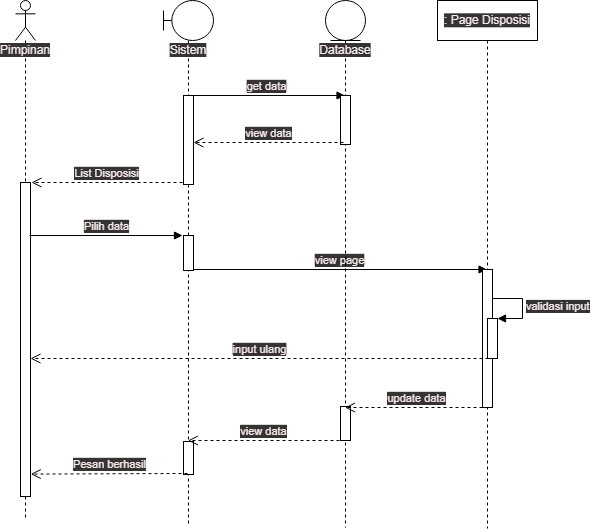

The diagram above was exported from draw.io. Its source (the exported page's mxGraphModel, read from the mxfile embedded in the PNG):
<mxGraphModel dx="1966" dy="696" grid="0" gridSize="10" guides="1" tooltips="1" connect="1" arrows="1" fold="1" page="0" pageScale="1" pageWidth="827" pageHeight="1169" math="0" shadow="0">
  <root>
    <mxCell id="0" />
    <mxCell id="1" parent="0" />
    <mxCell id="Sq-j4CnxWgx9WEj6zc6Q-1" value="Pimpinan" style="shape=umlLifeline;participant=umlActor;perimeter=lifelinePerimeter;whiteSpace=wrap;html=1;container=1;collapsible=0;recursiveResize=0;verticalAlign=top;spacingTop=36;outlineConnect=0;" parent="1" vertex="1">
      <mxGeometry x="-150" y="23" width="20" height="518" as="geometry" />
    </mxCell>
    <mxCell id="n5spkmNFfS-KyAjIW6Xg-10" value="" style="html=1;points=[];perimeter=orthogonalPerimeter;" parent="Sq-j4CnxWgx9WEj6zc6Q-1" vertex="1">
      <mxGeometry x="5" y="182" width="10" height="314" as="geometry" />
    </mxCell>
    <mxCell id="Sq-j4CnxWgx9WEj6zc6Q-2" value="Sistem" style="shape=umlLifeline;participant=umlBoundary;perimeter=lifelinePerimeter;whiteSpace=wrap;html=1;container=1;collapsible=0;recursiveResize=0;verticalAlign=top;spacingTop=36;outlineConnect=0;" parent="1" vertex="1">
      <mxGeometry x="-2" y="23" width="50" height="524" as="geometry" />
    </mxCell>
    <mxCell id="n5spkmNFfS-KyAjIW6Xg-4" value="get data" style="html=1;verticalAlign=bottom;endArrow=block;rounded=0;" parent="Sq-j4CnxWgx9WEj6zc6Q-2" target="Sq-j4CnxWgx9WEj6zc6Q-3" edge="1">
      <mxGeometry width="80" relative="1" as="geometry">
        <mxPoint x="25" y="95" as="sourcePoint" />
        <mxPoint x="105" y="95" as="targetPoint" />
      </mxGeometry>
    </mxCell>
    <mxCell id="n5spkmNFfS-KyAjIW6Xg-8" value="view page" style="html=1;verticalAlign=bottom;endArrow=block;rounded=0;" parent="Sq-j4CnxWgx9WEj6zc6Q-2" target="Sq-j4CnxWgx9WEj6zc6Q-4" edge="1">
      <mxGeometry width="80" relative="1" as="geometry">
        <mxPoint x="29" y="269" as="sourcePoint" />
        <mxPoint x="109" y="269" as="targetPoint" />
      </mxGeometry>
    </mxCell>
    <mxCell id="n5spkmNFfS-KyAjIW6Xg-9" value="" style="html=1;points=[];perimeter=orthogonalPerimeter;" parent="Sq-j4CnxWgx9WEj6zc6Q-2" vertex="1">
      <mxGeometry x="20" y="95" width="10" height="89" as="geometry" />
    </mxCell>
    <mxCell id="HjsfJruPFYcQ87qClPXG-6" value="" style="html=1;points=[];perimeter=orthogonalPerimeter;" parent="Sq-j4CnxWgx9WEj6zc6Q-2" vertex="1">
      <mxGeometry x="20" y="235" width="10" height="35" as="geometry" />
    </mxCell>
    <mxCell id="-80W5O26qA5o0CsAwDLN-1" value="" style="html=1;points=[];perimeter=orthogonalPerimeter;" parent="Sq-j4CnxWgx9WEj6zc6Q-2" vertex="1">
      <mxGeometry x="20" y="441" width="10" height="33" as="geometry" />
    </mxCell>
    <mxCell id="Sq-j4CnxWgx9WEj6zc6Q-3" value="Database" style="shape=umlLifeline;participant=umlEntity;perimeter=lifelinePerimeter;whiteSpace=wrap;html=1;container=1;collapsible=0;recursiveResize=0;verticalAlign=top;spacingTop=36;outlineConnect=0;" parent="1" vertex="1">
      <mxGeometry x="160" y="23" width="40" height="527" as="geometry" />
    </mxCell>
    <mxCell id="HjsfJruPFYcQ87qClPXG-1" value="" style="html=1;points=[];perimeter=orthogonalPerimeter;" parent="Sq-j4CnxWgx9WEj6zc6Q-3" vertex="1">
      <mxGeometry x="15" y="95" width="10" height="49" as="geometry" />
    </mxCell>
    <mxCell id="HjsfJruPFYcQ87qClPXG-2" value="" style="html=1;points=[];perimeter=orthogonalPerimeter;" parent="Sq-j4CnxWgx9WEj6zc6Q-3" vertex="1">
      <mxGeometry x="15" y="406" width="10" height="34" as="geometry" />
    </mxCell>
    <mxCell id="Sq-j4CnxWgx9WEj6zc6Q-4" value=": Page Disposisi" style="shape=umlLifeline;perimeter=lifelinePerimeter;whiteSpace=wrap;html=1;container=1;collapsible=0;recursiveResize=0;outlineConnect=0;" parent="1" vertex="1">
      <mxGeometry x="272" y="23" width="100" height="528" as="geometry" />
    </mxCell>
    <mxCell id="W49yFZXwp1iNBd-t82Kc-1" value="" style="html=1;points=[];perimeter=orthogonalPerimeter;" parent="Sq-j4CnxWgx9WEj6zc6Q-4" vertex="1">
      <mxGeometry x="45" y="269" width="10" height="138" as="geometry" />
    </mxCell>
    <mxCell id="W49yFZXwp1iNBd-t82Kc-4" value="" style="html=1;points=[];perimeter=orthogonalPerimeter;" parent="Sq-j4CnxWgx9WEj6zc6Q-4" vertex="1">
      <mxGeometry x="50" y="318" width="10" height="40" as="geometry" />
    </mxCell>
    <mxCell id="W49yFZXwp1iNBd-t82Kc-5" value="validasi input" style="edgeStyle=orthogonalEdgeStyle;html=1;align=left;spacingLeft=2;endArrow=block;rounded=0;entryX=1;entryY=0;" parent="Sq-j4CnxWgx9WEj6zc6Q-4" target="W49yFZXwp1iNBd-t82Kc-4" edge="1">
      <mxGeometry relative="1" as="geometry">
        <mxPoint x="55" y="298" as="sourcePoint" />
        <Array as="points">
          <mxPoint x="85" y="298" />
        </Array>
      </mxGeometry>
    </mxCell>
    <mxCell id="n5spkmNFfS-KyAjIW6Xg-5" value="view data" style="html=1;verticalAlign=bottom;endArrow=open;dashed=1;endSize=8;rounded=0;" parent="1" edge="1">
      <mxGeometry relative="1" as="geometry">
        <mxPoint x="178" y="165" as="sourcePoint" />
        <mxPoint x="28" y="165" as="targetPoint" />
      </mxGeometry>
    </mxCell>
    <mxCell id="n5spkmNFfS-KyAjIW6Xg-6" value="List Disposisi" style="html=1;verticalAlign=bottom;endArrow=open;dashed=1;endSize=8;rounded=0;" parent="1" edge="1">
      <mxGeometry relative="1" as="geometry">
        <mxPoint x="17" y="205" as="sourcePoint" />
        <mxPoint x="-134" y="205" as="targetPoint" />
      </mxGeometry>
    </mxCell>
    <mxCell id="n5spkmNFfS-KyAjIW6Xg-11" value="Pilih data" style="html=1;verticalAlign=bottom;endArrow=block;rounded=0;" parent="1" edge="1">
      <mxGeometry width="80" relative="1" as="geometry">
        <mxPoint x="-136" y="258" as="sourcePoint" />
        <mxPoint x="17" y="258" as="targetPoint" />
      </mxGeometry>
    </mxCell>
    <mxCell id="atYJHq4f0Tvb2eKAVQMy-1" value="input ulang" style="html=1;verticalAlign=bottom;endArrow=open;dashed=1;endSize=8;rounded=0;" parent="1" edge="1">
      <mxGeometry relative="1" as="geometry">
        <mxPoint x="323" y="381" as="sourcePoint" />
        <mxPoint x="-135" y="381" as="targetPoint" />
      </mxGeometry>
    </mxCell>
    <mxCell id="HjsfJruPFYcQ87qClPXG-3" value="update data" style="html=1;verticalAlign=bottom;endArrow=open;dashed=1;endSize=8;rounded=0;" parent="1" target="Sq-j4CnxWgx9WEj6zc6Q-3" edge="1">
      <mxGeometry relative="1" as="geometry">
        <mxPoint x="323" y="430" as="sourcePoint" />
        <mxPoint x="243" y="430" as="targetPoint" />
      </mxGeometry>
    </mxCell>
    <mxCell id="HjsfJruPFYcQ87qClPXG-14" value="view data" style="html=1;verticalAlign=bottom;endArrow=open;dashed=1;endSize=8;rounded=0;" parent="1" edge="1">
      <mxGeometry relative="1" as="geometry">
        <mxPoint x="174" y="463" as="sourcePoint" />
        <mxPoint x="22.5" y="463" as="targetPoint" />
      </mxGeometry>
    </mxCell>
    <mxCell id="-80W5O26qA5o0CsAwDLN-3" value="Pesan berhasil" style="html=1;verticalAlign=bottom;endArrow=open;dashed=1;endSize=8;rounded=0;entryX=1.025;entryY=0.918;entryDx=0;entryDy=0;entryPerimeter=0;" parent="1" edge="1">
      <mxGeometry relative="1" as="geometry">
        <mxPoint x="22" y="496" as="sourcePoint" />
        <mxPoint x="-134.75" y="496.578" as="targetPoint" />
      </mxGeometry>
    </mxCell>
  </root>
</mxGraphModel>